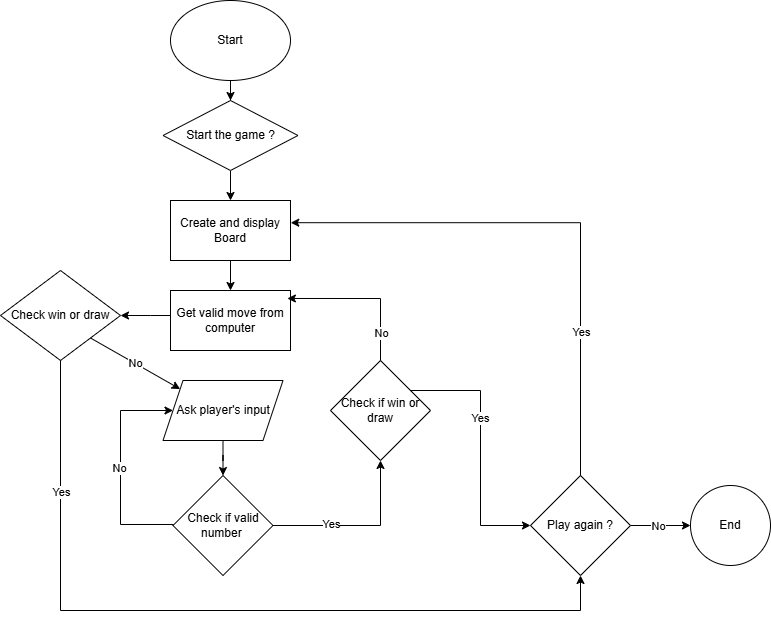

The diagram above was exported from draw.io. Its source (the exported page's mxGraphModel, read from the mxfile embedded in the PNG):
<mxGraphModel dx="1226" dy="701" grid="1" gridSize="10" guides="1" tooltips="1" connect="1" arrows="1" fold="1" page="1" pageScale="1" pageWidth="827" pageHeight="1169" math="0" shadow="0">
  <root>
    <mxCell id="0" />
    <mxCell id="1" parent="0" />
    <mxCell id="I8hlCIM4tKtXTI8VWD_z-3" value="" style="edgeStyle=orthogonalEdgeStyle;rounded=0;orthogonalLoop=1;jettySize=auto;html=1;" edge="1" parent="1" source="I8hlCIM4tKtXTI8VWD_z-1" target="I8hlCIM4tKtXTI8VWD_z-2">
      <mxGeometry relative="1" as="geometry" />
    </mxCell>
    <mxCell id="I8hlCIM4tKtXTI8VWD_z-1" value="Start" style="ellipse;whiteSpace=wrap;html=1;" vertex="1" parent="1">
      <mxGeometry x="180" y="10" width="120" height="80" as="geometry" />
    </mxCell>
    <mxCell id="I8hlCIM4tKtXTI8VWD_z-5" value="" style="edgeStyle=orthogonalEdgeStyle;rounded=0;orthogonalLoop=1;jettySize=auto;html=1;" edge="1" parent="1" source="I8hlCIM4tKtXTI8VWD_z-2" target="I8hlCIM4tKtXTI8VWD_z-4">
      <mxGeometry relative="1" as="geometry" />
    </mxCell>
    <mxCell id="I8hlCIM4tKtXTI8VWD_z-2" value="Start the game ?" style="rhombus;whiteSpace=wrap;html=1;" vertex="1" parent="1">
      <mxGeometry x="172.5" y="110" width="135" height="70" as="geometry" />
    </mxCell>
    <mxCell id="I8hlCIM4tKtXTI8VWD_z-11" value="" style="edgeStyle=orthogonalEdgeStyle;rounded=0;orthogonalLoop=1;jettySize=auto;html=1;" edge="1" parent="1" source="I8hlCIM4tKtXTI8VWD_z-4" target="I8hlCIM4tKtXTI8VWD_z-10">
      <mxGeometry relative="1" as="geometry" />
    </mxCell>
    <mxCell id="I8hlCIM4tKtXTI8VWD_z-4" value="Create and display Board" style="whiteSpace=wrap;html=1;" vertex="1" parent="1">
      <mxGeometry x="180" y="210" width="120" height="60" as="geometry" />
    </mxCell>
    <mxCell id="I8hlCIM4tKtXTI8VWD_z-52" value="" style="edgeStyle=orthogonalEdgeStyle;rounded=0;orthogonalLoop=1;jettySize=auto;html=1;" edge="1" parent="1" source="I8hlCIM4tKtXTI8VWD_z-10" target="I8hlCIM4tKtXTI8VWD_z-51">
      <mxGeometry relative="1" as="geometry">
        <Array as="points">
          <mxPoint x="160" y="325" />
          <mxPoint x="160" y="325" />
        </Array>
      </mxGeometry>
    </mxCell>
    <mxCell id="I8hlCIM4tKtXTI8VWD_z-10" value="Get valid move from computer" style="whiteSpace=wrap;html=1;" vertex="1" parent="1">
      <mxGeometry x="180" y="300" width="120" height="60" as="geometry" />
    </mxCell>
    <mxCell id="I8hlCIM4tKtXTI8VWD_z-16" value="" style="edgeStyle=orthogonalEdgeStyle;rounded=0;orthogonalLoop=1;jettySize=auto;html=1;" edge="1" parent="1" source="I8hlCIM4tKtXTI8VWD_z-12" target="I8hlCIM4tKtXTI8VWD_z-14">
      <mxGeometry relative="1" as="geometry" />
    </mxCell>
    <mxCell id="I8hlCIM4tKtXTI8VWD_z-12" value="Ask player's input" style="shape=parallelogram;perimeter=parallelogramPerimeter;whiteSpace=wrap;html=1;fixedSize=1;" vertex="1" parent="1">
      <mxGeometry x="172.5" y="390" width="120" height="60" as="geometry" />
    </mxCell>
    <mxCell id="I8hlCIM4tKtXTI8VWD_z-23" style="edgeStyle=orthogonalEdgeStyle;rounded=0;orthogonalLoop=1;jettySize=auto;html=1;exitX=0;exitY=0.5;exitDx=0;exitDy=0;entryX=0;entryY=0.5;entryDx=0;entryDy=0;" edge="1" parent="1" source="I8hlCIM4tKtXTI8VWD_z-14" target="I8hlCIM4tKtXTI8VWD_z-12">
      <mxGeometry relative="1" as="geometry">
        <Array as="points">
          <mxPoint x="130" y="534" />
          <mxPoint x="130" y="420" />
        </Array>
      </mxGeometry>
    </mxCell>
    <mxCell id="I8hlCIM4tKtXTI8VWD_z-24" value="No" style="edgeLabel;html=1;align=center;verticalAlign=middle;resizable=0;points=[];" vertex="1" connectable="0" parent="I8hlCIM4tKtXTI8VWD_z-23">
      <mxGeometry x="-0.002" y="2" relative="1" as="geometry">
        <mxPoint as="offset" />
      </mxGeometry>
    </mxCell>
    <mxCell id="I8hlCIM4tKtXTI8VWD_z-26" value="" style="edgeStyle=orthogonalEdgeStyle;rounded=0;orthogonalLoop=1;jettySize=auto;html=1;" edge="1" parent="1" source="I8hlCIM4tKtXTI8VWD_z-14" target="I8hlCIM4tKtXTI8VWD_z-27">
      <mxGeometry relative="1" as="geometry">
        <mxPoint x="260.0526315789475" y="534.9473684210525" as="targetPoint" />
      </mxGeometry>
    </mxCell>
    <mxCell id="I8hlCIM4tKtXTI8VWD_z-50" value="Yes" style="edgeLabel;html=1;align=center;verticalAlign=middle;resizable=0;points=[];" vertex="1" connectable="0" parent="I8hlCIM4tKtXTI8VWD_z-26">
      <mxGeometry x="-0.3227" y="2" relative="1" as="geometry">
        <mxPoint as="offset" />
      </mxGeometry>
    </mxCell>
    <mxCell id="I8hlCIM4tKtXTI8VWD_z-14" value="Check if valid number&amp;nbsp;" style="rhombus;whiteSpace=wrap;html=1;" vertex="1" parent="1">
      <mxGeometry x="182.5" y="485" width="100" height="100" as="geometry" />
    </mxCell>
    <mxCell id="I8hlCIM4tKtXTI8VWD_z-35" value="" style="edgeStyle=orthogonalEdgeStyle;rounded=0;orthogonalLoop=1;jettySize=auto;html=1;" edge="1" parent="1" source="I8hlCIM4tKtXTI8VWD_z-27" target="I8hlCIM4tKtXTI8VWD_z-34">
      <mxGeometry relative="1" as="geometry">
        <Array as="points">
          <mxPoint x="490" y="400" />
        </Array>
      </mxGeometry>
    </mxCell>
    <mxCell id="I8hlCIM4tKtXTI8VWD_z-36" value="Yes" style="edgeLabel;html=1;align=center;verticalAlign=middle;resizable=0;points=[];" vertex="1" connectable="0" parent="I8hlCIM4tKtXTI8VWD_z-35">
      <mxGeometry x="-0.2408" y="-1" relative="1" as="geometry">
        <mxPoint as="offset" />
      </mxGeometry>
    </mxCell>
    <mxCell id="I8hlCIM4tKtXTI8VWD_z-27" value="Check if win or draw" style="rhombus;whiteSpace=wrap;html=1;" vertex="1" parent="1">
      <mxGeometry x="340" y="370" width="100" height="100" as="geometry" />
    </mxCell>
    <mxCell id="I8hlCIM4tKtXTI8VWD_z-40" value="" style="edgeStyle=orthogonalEdgeStyle;rounded=0;orthogonalLoop=1;jettySize=auto;html=1;" edge="1" parent="1" source="I8hlCIM4tKtXTI8VWD_z-34" target="I8hlCIM4tKtXTI8VWD_z-39">
      <mxGeometry relative="1" as="geometry" />
    </mxCell>
    <mxCell id="I8hlCIM4tKtXTI8VWD_z-41" value="No" style="edgeLabel;html=1;align=center;verticalAlign=middle;resizable=0;points=[];" vertex="1" connectable="0" parent="I8hlCIM4tKtXTI8VWD_z-40">
      <mxGeometry x="-0.0912" relative="1" as="geometry">
        <mxPoint as="offset" />
      </mxGeometry>
    </mxCell>
    <mxCell id="I8hlCIM4tKtXTI8VWD_z-34" value="Play again ?" style="rhombus;whiteSpace=wrap;html=1;" vertex="1" parent="1">
      <mxGeometry x="540" y="485" width="100" height="100" as="geometry" />
    </mxCell>
    <mxCell id="I8hlCIM4tKtXTI8VWD_z-37" style="edgeStyle=orthogonalEdgeStyle;rounded=0;orthogonalLoop=1;jettySize=auto;html=1;entryX=1.002;entryY=0.37;entryDx=0;entryDy=0;entryPerimeter=0;" edge="1" parent="1" source="I8hlCIM4tKtXTI8VWD_z-34" target="I8hlCIM4tKtXTI8VWD_z-4">
      <mxGeometry relative="1" as="geometry">
        <Array as="points">
          <mxPoint x="590" y="232" />
        </Array>
      </mxGeometry>
    </mxCell>
    <mxCell id="I8hlCIM4tKtXTI8VWD_z-38" value="Yes" style="edgeLabel;html=1;align=center;verticalAlign=middle;resizable=0;points=[];" vertex="1" connectable="0" parent="I8hlCIM4tKtXTI8VWD_z-37">
      <mxGeometry x="-0.4674" relative="1" as="geometry">
        <mxPoint as="offset" />
      </mxGeometry>
    </mxCell>
    <mxCell id="I8hlCIM4tKtXTI8VWD_z-39" value="End" style="ellipse;whiteSpace=wrap;html=1;" vertex="1" parent="1">
      <mxGeometry x="700" y="495" width="80" height="80" as="geometry" />
    </mxCell>
    <mxCell id="I8hlCIM4tKtXTI8VWD_z-48" style="edgeStyle=orthogonalEdgeStyle;rounded=0;orthogonalLoop=1;jettySize=auto;html=1;entryX=0.974;entryY=0.133;entryDx=0;entryDy=0;entryPerimeter=0;" edge="1" parent="1" source="I8hlCIM4tKtXTI8VWD_z-27" target="I8hlCIM4tKtXTI8VWD_z-10">
      <mxGeometry relative="1" as="geometry">
        <Array as="points">
          <mxPoint x="390" y="308" />
        </Array>
      </mxGeometry>
    </mxCell>
    <mxCell id="I8hlCIM4tKtXTI8VWD_z-49" value="No" style="edgeLabel;html=1;align=center;verticalAlign=middle;resizable=0;points=[];" vertex="1" connectable="0" parent="I8hlCIM4tKtXTI8VWD_z-48">
      <mxGeometry x="-0.6424" relative="1" as="geometry">
        <mxPoint as="offset" />
      </mxGeometry>
    </mxCell>
    <mxCell id="I8hlCIM4tKtXTI8VWD_z-51" value="Check win or draw" style="rhombus;whiteSpace=wrap;html=1;" vertex="1" parent="1">
      <mxGeometry x="10" y="280" width="120" height="90" as="geometry" />
    </mxCell>
    <mxCell id="I8hlCIM4tKtXTI8VWD_z-53" value="" style="endArrow=classic;html=1;rounded=0;entryX=0;entryY=0;entryDx=0;entryDy=0;exitX=1;exitY=1;exitDx=0;exitDy=0;" edge="1" parent="1" source="I8hlCIM4tKtXTI8VWD_z-51" target="I8hlCIM4tKtXTI8VWD_z-12">
      <mxGeometry width="50" height="50" relative="1" as="geometry">
        <mxPoint x="70" y="350" as="sourcePoint" />
        <mxPoint x="120" y="300" as="targetPoint" />
      </mxGeometry>
    </mxCell>
    <mxCell id="I8hlCIM4tKtXTI8VWD_z-54" value="No" style="edgeLabel;html=1;align=center;verticalAlign=middle;resizable=0;points=[];" vertex="1" connectable="0" parent="I8hlCIM4tKtXTI8VWD_z-53">
      <mxGeometry x="-0.0107" relative="1" as="geometry">
        <mxPoint as="offset" />
      </mxGeometry>
    </mxCell>
    <mxCell id="I8hlCIM4tKtXTI8VWD_z-55" style="edgeStyle=orthogonalEdgeStyle;rounded=0;orthogonalLoop=1;jettySize=auto;html=1;exitX=0.5;exitY=1;exitDx=0;exitDy=0;entryX=0.5;entryY=1;entryDx=0;entryDy=0;" edge="1" parent="1" source="I8hlCIM4tKtXTI8VWD_z-51" target="I8hlCIM4tKtXTI8VWD_z-34">
      <mxGeometry relative="1" as="geometry">
        <Array as="points">
          <mxPoint x="70" y="620" />
          <mxPoint x="590" y="620" />
        </Array>
      </mxGeometry>
    </mxCell>
    <mxCell id="I8hlCIM4tKtXTI8VWD_z-56" value="Yes" style="edgeLabel;html=1;align=center;verticalAlign=middle;resizable=0;points=[];" vertex="1" connectable="0" parent="I8hlCIM4tKtXTI8VWD_z-55">
      <mxGeometry x="-0.6745" relative="1" as="geometry">
        <mxPoint as="offset" />
      </mxGeometry>
    </mxCell>
  </root>
</mxGraphModel>